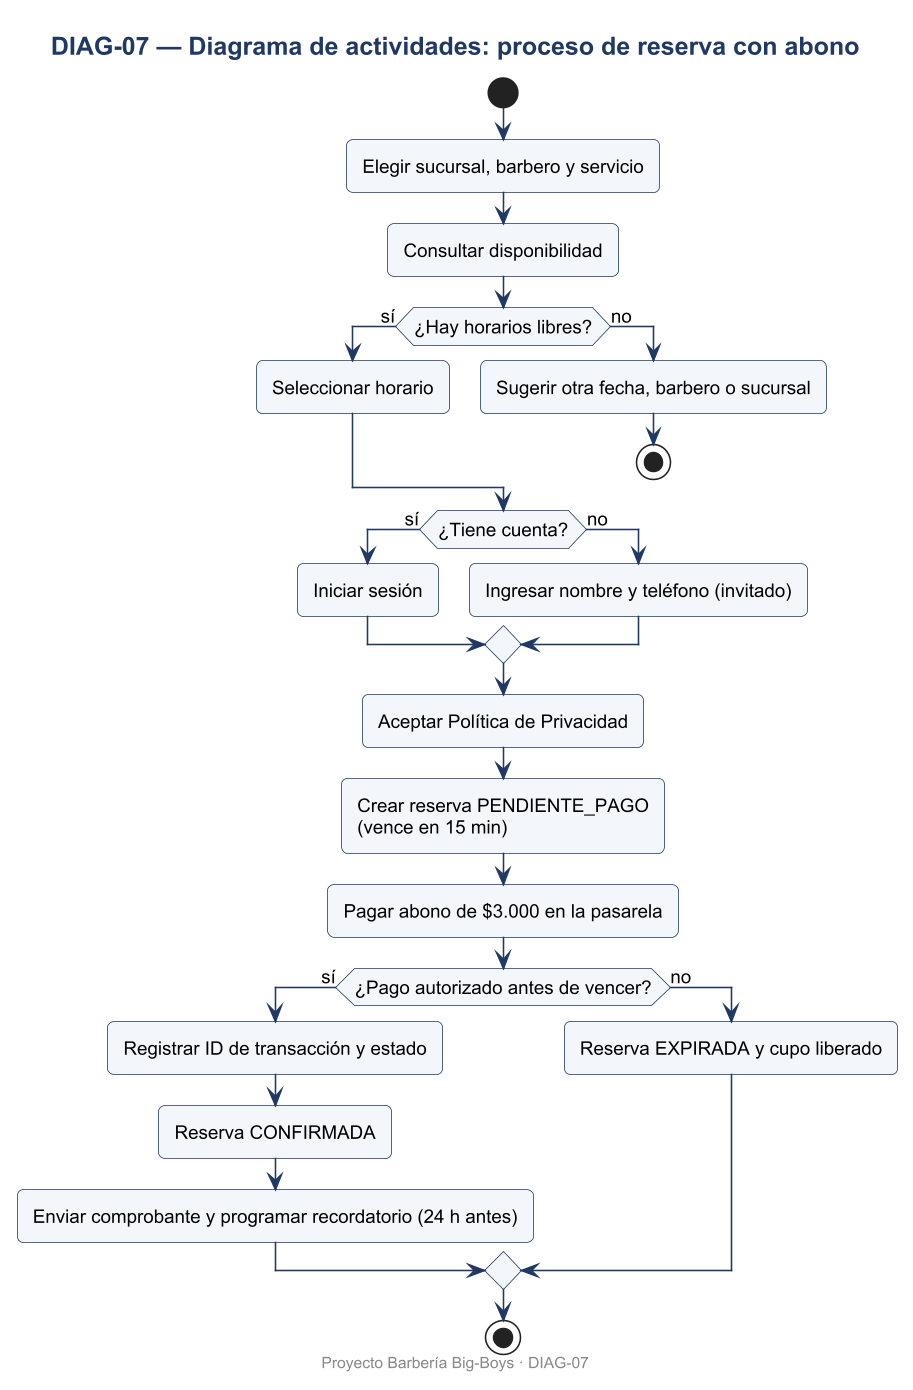

The diagram above was rendered by PlantUML. Its source (embedded in the PNG):
@startuml DIAG-07
skinparamlocked dpi 150
skinparam defaultFontName Arial
skinparam defaultFontSize 12
skinparam shadowing false
skinparam roundcorner 8
skinparam titleFontSize 16
skinparam titleFontStyle bold
skinparam titleFontColor #1F3864
skinparam ArrowColor #1F3864
skinparam BorderColor #1F3864
skinparam BackgroundColor #FFFFFF
skinparam class {
  BackgroundColor #F3F6FB
  HeaderBackgroundColor #DCE6F2
  BorderColor #1F3864
}
skinparam usecase {
  BackgroundColor #F3F6FB
  BorderColor #1F3864
}
skinparam actorBorderColor #1F3864
skinparam packageBorderColor #1F3864
skinparam componentBackgroundColor #F3F6FB
skinparam nodeBackgroundColor #F7F7F7
skinparam databaseBackgroundColor #FFF4D6
skinparam activityBackgroundColor #F3F6FB
skinparam activityBorderColor #1F3864
skinparam stateBackgroundColor #F3F6FB
skinparam stateBorderColor #1F3864
skinparam sequenceParticipantBackgroundColor #F3F6FB
skinparam sequenceLifeLineBorderColor #8899AA
skinparam noteBackgroundColor #FFF9E6
skinparam noteBorderColor #C9A227

title DIAG-07 — Diagrama de actividades: proceso de reserva con abono
start
:Elegir sucursal, barbero y servicio;
:Consultar disponibilidad;
if (¿Hay horarios libres?) then (sí)
  :Seleccionar horario;
else (no)
  :Sugerir otra fecha, barbero o sucursal;
  stop
endif
if (¿Tiene cuenta?) then (sí)
  :Iniciar sesión;
else (no)
  :Ingresar nombre y teléfono (invitado);
endif
:Aceptar Política de Privacidad;
:Crear reserva PENDIENTE_PAGO\n(vence en 15 min);
:Pagar abono de $3.000 en la pasarela;
if (¿Pago autorizado antes de vencer?) then (sí)
  :Registrar ID de transacción y estado;
  :Reserva CONFIRMADA;
  :Enviar comprobante y programar recordatorio (24 h antes);
else (no)
  :Reserva EXPIRADA y cupo liberado;
endif
stop

footer Proyecto Barbería Big-Boys · DIAG-07
@enduml